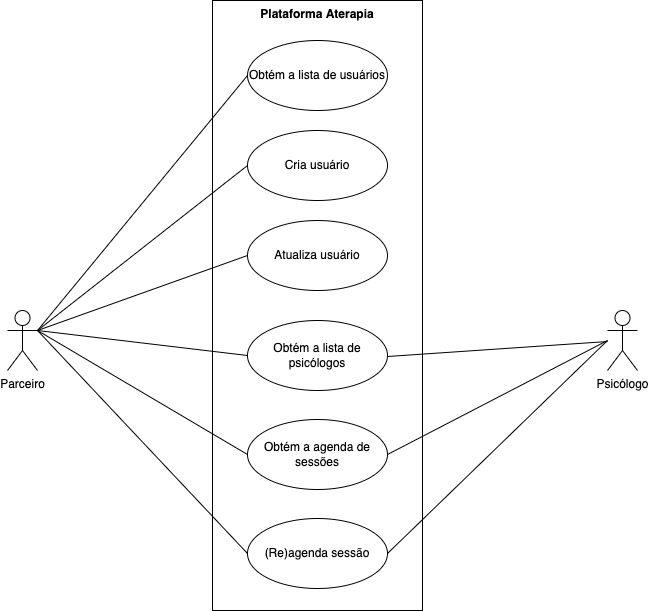

The diagram above was exported from draw.io. Its source (the exported page's mxGraphModel, read from the mxfile embedded in the PNG):
<mxGraphModel dx="887" dy="589" grid="1" gridSize="10" guides="1" tooltips="1" connect="1" arrows="1" fold="1" page="1" pageScale="1" pageWidth="1169" pageHeight="827" math="0" shadow="0">
  <root>
    <mxCell id="0" />
    <mxCell id="1" parent="0" />
    <mxCell id="ovK1E9Kyvm4W6GjtVmN--11" value="Plataforma Aterapia" style="shape=rect;html=1;verticalAlign=top;fontStyle=1;whiteSpace=wrap;align=center;" parent="1" vertex="1">
      <mxGeometry x="255" y="40" width="210" height="610" as="geometry" />
    </mxCell>
    <mxCell id="ovK1E9Kyvm4W6GjtVmN--1" value="Parceiro" style="shape=umlActor;verticalLabelPosition=bottom;verticalAlign=top;html=1;" parent="1" vertex="1">
      <mxGeometry x="50" y="350" width="30" height="60" as="geometry" />
    </mxCell>
    <mxCell id="ovK1E9Kyvm4W6GjtVmN--2" value="Psicólogo" style="shape=umlActor;verticalLabelPosition=bottom;verticalAlign=top;html=1;" parent="1" vertex="1">
      <mxGeometry x="650" y="350" width="30" height="60" as="geometry" />
    </mxCell>
    <mxCell id="ovK1E9Kyvm4W6GjtVmN--3" value="Cria usuário" style="ellipse;whiteSpace=wrap;html=1;" parent="1" vertex="1">
      <mxGeometry x="290" y="170" width="140" height="70" as="geometry" />
    </mxCell>
    <mxCell id="ovK1E9Kyvm4W6GjtVmN--5" value="Atualiza usuário" style="ellipse;whiteSpace=wrap;html=1;" parent="1" vertex="1">
      <mxGeometry x="290" y="260" width="140" height="70" as="geometry" />
    </mxCell>
    <mxCell id="ovK1E9Kyvm4W6GjtVmN--6" value="Obtém a lista de&lt;br&gt;psicólogos" style="ellipse;whiteSpace=wrap;html=1;" parent="1" vertex="1">
      <mxGeometry x="290" y="360" width="140" height="70" as="geometry" />
    </mxCell>
    <mxCell id="ovK1E9Kyvm4W6GjtVmN--8" value="Obtém a agenda de sessões" style="ellipse;whiteSpace=wrap;html=1;" parent="1" vertex="1">
      <mxGeometry x="290" y="459" width="140" height="70" as="geometry" />
    </mxCell>
    <mxCell id="ovK1E9Kyvm4W6GjtVmN--9" value="(Re)agenda sessão" style="ellipse;whiteSpace=wrap;html=1;" parent="1" vertex="1">
      <mxGeometry x="290" y="558" width="140" height="70" as="geometry" />
    </mxCell>
    <mxCell id="ovK1E9Kyvm4W6GjtVmN--13" value="" style="edgeStyle=none;html=1;endArrow=none;verticalAlign=bottom;rounded=0;exitX=1;exitY=0.3333333333333333;exitDx=0;exitDy=0;exitPerimeter=0;entryX=0;entryY=0.5;entryDx=0;entryDy=0;" parent="1" source="ovK1E9Kyvm4W6GjtVmN--1" target="ovK1E9Kyvm4W6GjtVmN--3" edge="1">
      <mxGeometry width="160" relative="1" as="geometry">
        <mxPoint x="110" y="267" as="sourcePoint" />
        <mxPoint x="270" y="267" as="targetPoint" />
      </mxGeometry>
    </mxCell>
    <mxCell id="ovK1E9Kyvm4W6GjtVmN--14" value="" style="edgeStyle=none;html=1;endArrow=none;verticalAlign=bottom;rounded=0;" parent="1" target="ovK1E9Kyvm4W6GjtVmN--2" edge="1">
      <mxGeometry width="160" relative="1" as="geometry">
        <mxPoint x="430" y="396" as="sourcePoint" />
        <mxPoint x="660" y="290" as="targetPoint" />
      </mxGeometry>
    </mxCell>
    <mxCell id="ovK1E9Kyvm4W6GjtVmN--15" value="" style="edgeStyle=none;html=1;endArrow=none;verticalAlign=bottom;rounded=0;exitX=1;exitY=0.3333333333333333;exitDx=0;exitDy=0;exitPerimeter=0;entryX=0;entryY=0.5;entryDx=0;entryDy=0;" parent="1" source="ovK1E9Kyvm4W6GjtVmN--1" target="ovK1E9Kyvm4W6GjtVmN--5" edge="1">
      <mxGeometry width="160" relative="1" as="geometry">
        <mxPoint x="500" y="290" as="sourcePoint" />
        <mxPoint x="660" y="290" as="targetPoint" />
      </mxGeometry>
    </mxCell>
    <mxCell id="ovK1E9Kyvm4W6GjtVmN--16" value="" style="edgeStyle=none;html=1;endArrow=none;verticalAlign=bottom;rounded=0;exitX=1;exitY=0.3333333333333333;exitDx=0;exitDy=0;exitPerimeter=0;entryX=0;entryY=0.5;entryDx=0;entryDy=0;" parent="1" source="ovK1E9Kyvm4W6GjtVmN--1" target="ovK1E9Kyvm4W6GjtVmN--6" edge="1">
      <mxGeometry width="160" relative="1" as="geometry">
        <mxPoint x="500" y="290" as="sourcePoint" />
        <mxPoint x="660" y="290" as="targetPoint" />
      </mxGeometry>
    </mxCell>
    <mxCell id="dDz9oDjavyo3vTcIOqHB-2" value="" style="edgeStyle=none;html=1;endArrow=none;verticalAlign=bottom;rounded=0;exitX=1;exitY=0.5;exitDx=0;exitDy=0;" parent="1" source="ovK1E9Kyvm4W6GjtVmN--8" edge="1">
      <mxGeometry width="160" relative="1" as="geometry">
        <mxPoint x="500" y="400" as="sourcePoint" />
        <mxPoint x="650" y="380" as="targetPoint" />
      </mxGeometry>
    </mxCell>
    <mxCell id="dDz9oDjavyo3vTcIOqHB-3" value="" style="edgeStyle=none;html=1;endArrow=none;verticalAlign=bottom;rounded=0;exitX=1;exitY=0.5;exitDx=0;exitDy=0;" parent="1" source="ovK1E9Kyvm4W6GjtVmN--9" edge="1">
      <mxGeometry width="160" relative="1" as="geometry">
        <mxPoint x="500" y="400" as="sourcePoint" />
        <mxPoint x="650" y="380" as="targetPoint" />
      </mxGeometry>
    </mxCell>
    <mxCell id="dDz9oDjavyo3vTcIOqHB-5" value="" style="edgeStyle=none;html=1;endArrow=none;verticalAlign=bottom;rounded=0;exitX=1;exitY=0.3333333333333333;exitDx=0;exitDy=0;exitPerimeter=0;entryX=0;entryY=0.5;entryDx=0;entryDy=0;" parent="1" source="ovK1E9Kyvm4W6GjtVmN--1" target="ovK1E9Kyvm4W6GjtVmN--8" edge="1">
      <mxGeometry width="160" relative="1" as="geometry">
        <mxPoint x="90" y="543.98" as="sourcePoint" />
        <mxPoint x="310" y="529.0012765957447" as="targetPoint" />
      </mxGeometry>
    </mxCell>
    <mxCell id="dDz9oDjavyo3vTcIOqHB-6" value="" style="edgeStyle=none;html=1;endArrow=none;verticalAlign=bottom;rounded=0;entryX=0;entryY=0.5;entryDx=0;entryDy=0;" parent="1" target="ovK1E9Kyvm4W6GjtVmN--9" edge="1">
      <mxGeometry width="160" relative="1" as="geometry">
        <mxPoint x="80" y="370" as="sourcePoint" />
        <mxPoint x="680" y="411.02127659574467" as="targetPoint" />
      </mxGeometry>
    </mxCell>
    <mxCell id="vmeWdQJWoEZAnuQTfxzk-2" value="Obtém a lista de usuários" style="ellipse;whiteSpace=wrap;html=1;" vertex="1" parent="1">
      <mxGeometry x="290" y="80" width="140" height="70" as="geometry" />
    </mxCell>
    <mxCell id="vmeWdQJWoEZAnuQTfxzk-3" value="" style="endArrow=none;html=1;rounded=0;entryX=0;entryY=0.5;entryDx=0;entryDy=0;" edge="1" parent="1" target="vmeWdQJWoEZAnuQTfxzk-2">
      <mxGeometry width="50" height="50" relative="1" as="geometry">
        <mxPoint x="80" y="370" as="sourcePoint" />
        <mxPoint x="480" y="290" as="targetPoint" />
      </mxGeometry>
    </mxCell>
  </root>
</mxGraphModel>